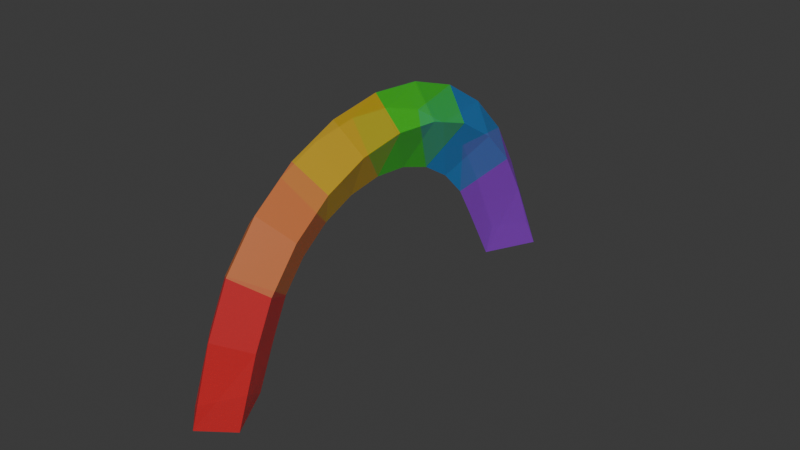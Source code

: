 # Source: raiinbow.blend  (saved by Blender 5.0.119; exported with 4.5.12 LTS)
import bpy
from mathutils import Matrix  # noqa: F401  (used for matrix-valued properties, if any)

bpy.ops.wm.read_factory_settings(use_empty=True)
scene = bpy.context.scene
scene.name = 'Scene'

# ---- collections
col_collection = bpy.data.collections.new('Collection'); scene.collection.children.link(col_collection)

# ---- materials (node trees are filled in below, after node groups)
mat_material_001 = bpy.data.materials.new('Material.001')
mat_material_002 = bpy.data.materials.new('Material.002')
mat_material_003 = bpy.data.materials.new('Material.003')
mat_material_004 = bpy.data.materials.new('Material.004')
mat_material_005 = bpy.data.materials.new('Material.005')
mat_material_006 = bpy.data.materials.new('Material.006')

# ---- material node trees
mat_material_001.use_nodes = True; mat_material_001.node_tree.nodes.clear()
_N = mat_material_001.node_tree.nodes; _L = mat_material_001.node_tree.links
n0 = _N.new('ShaderNodeBsdfPrincipled'); n0.name = 'Principled BSDF'; n0.location = (-200, 100)
n0.inputs[0].default_value = (0.8, 0.0, 0.00658, 1.0)
n0.inputs[4].default_value = 0.5
n1 = _N.new('ShaderNodeOutputMaterial'); n1.name = 'Material Output'; n1.location = (200, 100)
_L.new(n0.outputs[0], n1.inputs[0])
n1.is_active_output = True
mat_material_002.use_nodes = True; mat_material_002.node_tree.nodes.clear()
_N = mat_material_002.node_tree.nodes; _L = mat_material_002.node_tree.links
n0 = _N.new('ShaderNodeBsdfPrincipled'); n0.name = 'Principled BSDF'; n0.location = (-200, 100)
n0.inputs[0].default_value = (0.8, 0.1987, 0.02654, 1.0)
n0.inputs[4].default_value = 0.5
n1 = _N.new('ShaderNodeOutputMaterial'); n1.name = 'Material Output'; n1.location = (200, 100)
_L.new(n0.outputs[0], n1.inputs[0])
n1.is_active_output = True
mat_material_003.use_nodes = True; mat_material_003.node_tree.nodes.clear()
_N = mat_material_003.node_tree.nodes; _L = mat_material_003.node_tree.links
n0 = _N.new('ShaderNodeBsdfPrincipled'); n0.name = 'Principled BSDF'; n0.location = (-200, 100)
n0.inputs[0].default_value = (0.8, 0.4959, 0.0, 1.0)
n0.inputs[4].default_value = 0.5
n1 = _N.new('ShaderNodeOutputMaterial'); n1.name = 'Material Output'; n1.location = (200, 100)
_L.new(n0.outputs[0], n1.inputs[0])
n1.is_active_output = True
mat_material_004.use_nodes = True; mat_material_004.node_tree.nodes.clear()
_N = mat_material_004.node_tree.nodes; _L = mat_material_004.node_tree.links
n0 = _N.new('ShaderNodeBsdfPrincipled'); n0.name = 'Principled BSDF'; n0.location = (-200, 100)
n0.inputs[0].default_value = (0.04569, 0.8, 0.008791, 1.0)
n0.inputs[4].default_value = 0.5
n1 = _N.new('ShaderNodeOutputMaterial'); n1.name = 'Material Output'; n1.location = (200, 100)
_L.new(n0.outputs[0], n1.inputs[0])
n1.is_active_output = True
mat_material_005.use_nodes = True; mat_material_005.node_tree.nodes.clear()
_N = mat_material_005.node_tree.nodes; _L = mat_material_005.node_tree.links
n0 = _N.new('ShaderNodeBsdfPrincipled'); n0.name = 'Principled BSDF'; n0.location = (-200, 100)
n0.inputs[0].default_value = (0.001636, 0.2964, 0.8, 1.0)
n0.inputs[4].default_value = 0.5
n1 = _N.new('ShaderNodeOutputMaterial'); n1.name = 'Material Output'; n1.location = (200, 100)
_L.new(n0.outputs[0], n1.inputs[0])
n1.is_active_output = True
mat_material_006.use_nodes = True; mat_material_006.node_tree.nodes.clear()
_N = mat_material_006.node_tree.nodes; _L = mat_material_006.node_tree.links
n0 = _N.new('ShaderNodeBsdfPrincipled'); n0.name = 'Principled BSDF'; n0.location = (-200, 100)
n0.inputs[0].default_value = (0.3668, 0.02299, 0.8, 1.0)
n0.inputs[4].default_value = 0.5
n1 = _N.new('ShaderNodeOutputMaterial'); n1.name = 'Material Output'; n1.location = (200, 100)
_L.new(n0.outputs[0], n1.inputs[0])
n1.is_active_output = True

# ---- world
world_world = bpy.data.worlds.new('World'); scene.world = world_world
world_world.use_nodes = True; world_world.node_tree.nodes.clear()
_N = world_world.node_tree.nodes; _L = world_world.node_tree.links
n0 = _N.new('ShaderNodeOutputWorld'); n0.name = 'World Output'; n0.location = (200, 100)
n1 = _N.new('ShaderNodeBackground'); n1.name = 'Background'; n1.location = (-200, 100)
n1.inputs[0].default_value = (0.05088, 0.05088, 0.05088, 1.0)
_L.new(n1.outputs[0], n0.inputs[0])
n0.is_active_output = True
world_world.color = (0.05088, 0.05088, 0.05088)
world_world.sun_shadow_jitter_overblur = 0.0

# ---- meshes
me_torus = bpy.data.meshes.new('Torus')
me_torus.from_pydata([(-0.1507, 1.241, 0.0), (-0.1205, 0.9927, 0.25), (-0.0904, 0.7445, 3.062e-17), (-0.2753, 1.211, 0.007887), (-0.2299, 1.076, 0.25), (-0.1715, 0.8331, 1.746e-08), (-0.2299, 1.076, -0.25), (-0.6603, 0.946, 0.007887), (-0.5681, 0.823, 0.25), (-0.426, 0.6172, 3.062e-17), (-0.5681, 0.823, -0.25), (-0.8661, 0.7637, 0.007887), (-0.7485, 0.6631, 0.25), (-0.5614, 0.4973, 3.062e-17), (-0.7485, 0.6631, -0.25), (-1.022, 0.5373, 0.007887), (-0.8855, 0.4647, 0.25), (-0.6641, 0.3485, 3.062e-17), (-0.8855, 0.4647, -0.25), (-1.12, 0.2801, 0.007887), (-0.9709, 0.2393, 0.25), (-0.7282, 0.1795, 3.062e-17), (-0.9709, 0.2393, -0.25), (-1.153, 0.007117, 0.007887), (-1.0, 8.742e-08, 0.25), (-0.75, 6.557e-08, 3.062e-17), (-1.0, 8.742e-08, -0.25), (-1.12, -0.2659, 0.007887), (-0.9709, -0.2393, 0.25), (-0.7282, -0.1795, 3.062e-17), (-0.9709, -0.2393, -0.25), (-1.022, -0.5231, 0.007887), (-0.8855, -0.4647, 0.25), (-0.6641, -0.3485, 3.062e-17), (-0.8855, -0.4647, -0.25), (-0.8661, -0.7494, 0.007887), (-0.7485, -0.6631, 0.25), (-0.5614, -0.4973, 3.062e-17), (-0.7485, -0.6631, -0.25), (-0.6603, -0.9318, 0.007887), (-0.5681, -0.823, 0.25), (-0.426, -0.6172, 3.062e-17), (-0.5681, -0.823, -0.25), (-0.4168, -1.06, 0.007887), (-0.3546, -0.935, 0.25), (-0.266, -0.7013, 3.062e-17), (-0.3546, -0.935, -0.25), (-0.1497, -1.125, 0.007887), (-0.1205, -0.9927, 0.25), (-0.0904, -0.7445, 3.062e-17), (-0.1205, -0.9927, -0.25), (-0.1504, 1.241, 0.0), (-0.1203, 0.9927, 0.25), (-0.09026, 0.7445, 3.062e-17), (0.2343, -1.167, 0.007887), (0.2207, -1.041, 0.25), (0.1713, -0.796, 1.221e-08), (0.2207, -1.041, -0.25)], [(0, 51), (1, 52), (2, 53)], [(3, 7, 8, 4), (4, 8, 9, 5), (5, 9, 10, 6), (6, 10, 7, 3), (7, 11, 12, 8), (8, 12, 13, 9), (9, 13, 14, 10), (10, 14, 11, 7), (11, 15, 16, 12), (12, 16, 17, 13), (13, 17, 18, 14), (14, 18, 15, 11), (15, 19, 20, 16), (16, 20, 21, 17), (17, 21, 22, 18), (18, 22, 19, 15), (19, 23, 24, 20), (20, 24, 25, 21), (21, 25, 26, 22), (22, 26, 23, 19), (23, 27, 28, 24), (24, 28, 29, 25), (25, 29, 30, 26), (26, 30, 27, 23), (27, 31, 32, 28), (28, 32, 33, 29), (29, 33, 34, 30), (30, 34, 31, 27), (31, 35, 36, 32), (32, 36, 37, 33), (33, 37, 38, 34), (34, 38, 35, 31), (35, 39, 40, 36), (36, 40, 41, 37), (37, 41, 42, 38), (38, 42, 39, 35), (39, 43, 44, 40), (40, 44, 45, 41), (41, 45, 46, 42), (42, 46, 43, 39), (43, 47, 48, 44), (44, 48, 49, 45), (45, 49, 50, 46), (46, 50, 47, 43), (55, 48, 47, 54), (56, 49, 48, 55), (57, 50, 49, 56), (54, 47, 50, 57), (56, 55, 54, 57), (3, 4, 5, 6)])
me_torus.polygons.foreach_set('material_index', [5, 5, 5, 5, 5, 5, 5, 5, 4, 4, 4, 4, 4, 4, 4, 4, 3, 3, 3, 3, 3, 3, 3, 3, 2, 2, 2, 2, 2, 2, 2, 2, 1, 1, 1, 1, 1, 1, 1, 1, 0, 0, 0, 0, 0, 0, 0, 0, 0, 5])
_uv = me_torus.uv_layers.new(name='UVMap')
_uv.uv.foreach_set('vector', [0.8441, 0.5, 0.8846, 0.5, 0.8846, 0.75, 0.8453, 0.6793, 0.8453, 0.6793, 0.8846, 0.75, 0.8846, 1.0, 0.8453, 0.9294, 0.8462, 0.2415, 0.8846, 0.0, 0.8846, 0.25, 0.8453, 0.3207, 0.8453, 0.3207, 0.8846, 0.25, 0.8846, 0.5, 0.8441, 0.5, 0.8846, 0.5, 0.9231, 0.5, 0.9231, 0.75, 0.8846, 0.75, 0.8846, 0.75, 0.9231, 0.75, 0.9231, 1.0, 0.8846, 1.0, 0.8846, 0.0, 0.9231, 0.0, 0.9231, 0.25, 0.8846, 0.25, 0.8846, 0.25, 0.9231, 0.25, 0.9231, 0.5, 0.8846, 0.5, 0.9231, 0.5, 0.9615, 0.5, 0.9615, 0.75, 0.9231, 0.75, 0.9231, 0.75, 0.9615, 0.75, 0.9615, 1.0, 0.9231, 1.0, 0.9231, 0.0, 0.9615, 0.0, 0.9615, 0.25, 0.9231, 0.25, 0.9231, 0.25, 0.9615, 0.25, 0.9615, 0.5, 0.9231, 0.5, 0.9615, 0.5, 1.0, 0.5, 1.0, 0.75, 0.9615, 0.75, 0.9615, 0.75, 1.0, 0.75, 1.0, 1.0, 0.9615, 1.0, 0.9615, 0.0, 1.0, 0.0, 1.0, 0.25, 0.9615, 0.25, 0.9615, 0.25, 1.0, 0.25, 1.0, 0.5, 0.9615, 0.5, -3.331e-16, 0.5, 0.03846, 0.5, 0.03846, 0.75, -3.331e-16, 0.75, -3.331e-16, 0.75, 0.03846, 0.75, 0.03846, 1.0, -3.331e-16, 1.0, -3.331e-16, 0.0, 0.03846, 0.0, 0.03846, 0.25, -3.331e-16, 0.25, -3.331e-16, 0.25, 0.03846, 0.25, 0.03846, 0.5, -3.331e-16, 0.5, 0.03846, 0.5, 0.07692, 0.5, 0.07692, 0.75, 0.03846, 0.75, 0.03846, 0.75, 0.07692, 0.75, 0.07692, 1.0, 0.03846, 1.0, 0.03846, 0.0, 0.07692, 0.0, 0.07692, 0.25, 0.03846, 0.25, 0.03846, 0.25, 0.07692, 0.25, 0.07692, 0.5, 0.03846, 0.5, 0.07692, 0.5, 0.1154, 0.5, 0.1154, 0.75, 0.07692, 0.75, 0.07692, 0.75, 0.1154, 0.75, 0.1154, 1.0, 0.07692, 1.0, 0.07692, 0.0, 0.1154, 0.0, 0.1154, 0.25, 0.07692, 0.25, 0.07692, 0.25, 0.1154, 0.25, 0.1154, 0.5, 0.07692, 0.5, 0.1154, 0.5, 0.1538, 0.5, 0.1538, 0.75, 0.1154, 0.75, 0.1154, 0.75, 0.1538, 0.75, 0.1538, 1.0, 0.1154, 1.0, 0.1154, 0.0, 0.1538, 0.0, 0.1538, 0.25, 0.1154, 0.25, 0.1154, 0.25, 0.1538, 0.25, 0.1538, 0.5, 0.1154, 0.5, 0.1538, 0.5, 0.1923, 0.5, 0.1923, 0.75, 0.1538, 0.75, 0.1538, 0.75, 0.1923, 0.75, 0.1923, 1.0, 0.1538, 1.0, 0.1538, 0.0, 0.1923, 0.0, 0.1923, 0.25, 0.1538, 0.25, 0.1538, 0.25, 0.1923, 0.25, 0.1923, 0.5, 0.1538, 0.5, 0.1923, 0.5, 0.2308, 0.5, 0.2308, 0.75, 0.1923, 0.75, 0.1923, 0.75, 0.2308, 0.75, 0.2308, 1.0, 0.1923, 1.0, 0.1923, 0.0, 0.2308, 0.0, 0.2308, 0.25, 0.1923, 0.25, 0.1923, 0.25, 0.2308, 0.25, 0.2308, 0.5, 0.1923, 0.5, 0.2308, 0.5, 0.2692, 0.5, 0.2692, 0.75, 0.2308, 0.75, 0.2308, 0.75, 0.2692, 0.75, 0.2692, 1.0, 0.2308, 1.0, 0.2308, 0.0, 0.2692, 0.0, 0.2692, 0.25, 0.2308, 0.25, 0.2308, 0.25, 0.2692, 0.25, 0.2692, 0.5, 0.2308, 0.5, 0.3077, 0.75, 0.2692, 0.75, 0.2692, 0.5, 0.3077, 0.5, 0.3077, 1.0, 0.2692, 1.0, 0.2692, 0.75, 0.3077, 0.75, 0.3077, 0.25, 0.2692, 0.25, 0.2692, 0.0, 0.3077, 0.0, 0.3077, 0.5, 0.2692, 0.5, 0.2692, 0.25, 0.3077, 0.25, 0.5, 0.09684, 0.497, 0.08745, 0.5, 0.07806, 0.503, 0.08745, 0.8441, 0.5, 0.8453, 0.6793, 0.8462, 0.2415, 0.8453, 0.3207])
me_torus.materials.append(mat_material_001)
me_torus.materials.append(mat_material_002)
me_torus.materials.append(mat_material_003)
me_torus.materials.append(mat_material_004)
me_torus.materials.append(mat_material_005)
me_torus.materials.append(mat_material_006)
me_torus.update()

# ---- objects
ob_torus = bpy.data.objects.new('Torus', me_torus)

# ---- transforms, parenting, visibility, modifiers, constraints
ob_torus.location = (0.0, 0.0, 0.0)
ob_torus.rotation_euler = (-1.571, 1.363, -1.571)
ob_torus.scale = (3.296, 3.296, -1.827)

# ---- collection membership
col_collection.objects.link(ob_torus)

# ---- scene / render settings (as saved in the file)
scene.frame_start = 1; scene.frame_end = 250; scene.frame_set(1)
scene.render.engine = 'BLENDER_EEVEE_NEXT'
scene.render.bake_bias = 0.0
scene.render.bake_samples = 0
scene.cycles.sampling_pattern = 'TABULATED_SOBOL'
scene.eevee.use_volume_custom_range = False
bpy.context.view_layer.update()

# ---- added for rendering (the .blend has no active camera and no usable light): camera, sun
cam_auto = bpy.data.cameras.new('AutoCamera')
cam_auto.lens = 50.0
cam_auto.sensor_width = 36.0
cam_auto.clip_end = 1000.0
ob_auto_camera = bpy.data.objects.new('AutoCamera', cam_auto)
scene.collection.objects.link(ob_auto_camera)
ob_auto_camera.location = (9.87988, -11.4238, 9.36022)
ob_auto_camera.rotation_euler = (1.09748, -7.21219e-08, 0.694738)
scene.camera = ob_auto_camera
light_auto_sun = bpy.data.lights.new('AutoSun', 'SUN')
light_auto_sun.energy = 3.0
light_auto_sun.angle = 0.0523599
ob_auto_sun = bpy.data.objects.new('AutoSun', light_auto_sun)
scene.collection.objects.link(ob_auto_sun)
ob_auto_sun.rotation_euler = (0.872665, 0.174533, 0.523599)
bpy.context.view_layer.update()
